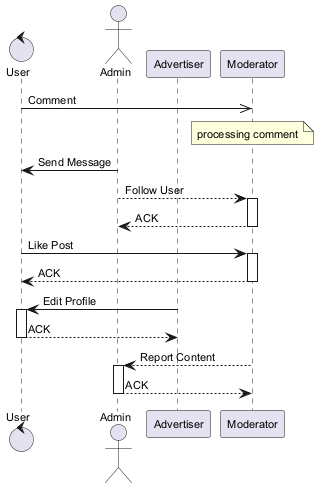

The diagram above was rendered by PlantUML. Its source (embedded in the PNG):
@startuml
skinparam backgroundColor #FFFFFF
skinparam classBackgroundColor #E8F4FA
skinparam classBorderColor #2C7DA0
skinparam defaultFontSize 11
control "User" as U
actor "Admin" as A
participant "Advertiser" as A2
participant "Moderator" as M
U ->> M : Comment
note over M : processing comment
A -> U : Send Message
A --> M : Follow User
activate M
M --> A : ACK
deactivate M
U -> M : Like Post
activate M
M --> U : ACK
deactivate M
A2 -> U : Edit Profile
activate U
U --> A2 : ACK
deactivate U
M --> A : Report Content
activate A
A --> M : ACK
deactivate A
@enduml